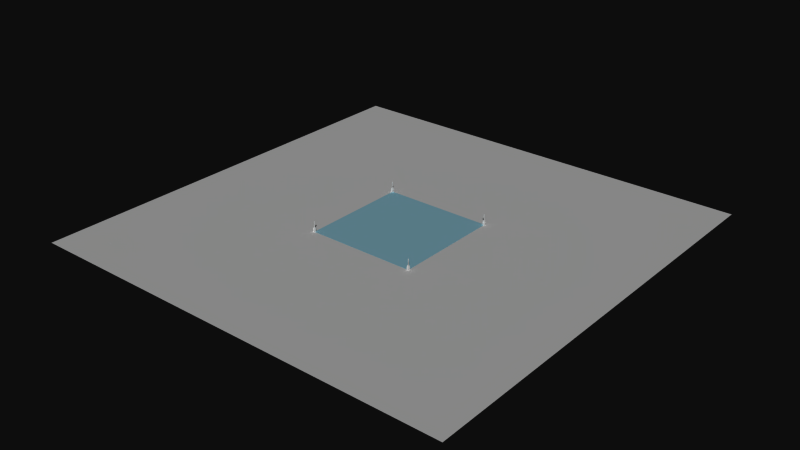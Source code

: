# Source: arena.blend  (saved by Blender 2.49.2; exported with 4.5.12 LTS)
import bpy
from mathutils import Matrix  # noqa: F401  (used for matrix-valued properties, if any)

bpy.ops.wm.read_factory_settings(use_empty=True)
scene = bpy.context.scene
scene.name = 'Scene'

# ---- collections
col_collection_1 = bpy.data.collections.new('Collection 1'); scene.collection.children.link(col_collection_1)
col_collection_2 = bpy.data.collections.new('Collection 2'); scene.collection.children.link(col_collection_2)
col_collection_3 = bpy.data.collections.new('Collection 3'); scene.collection.children.link(col_collection_3)

# ---- materials (node trees are filled in below, after node groups)
mat_material_003 = bpy.data.materials.new('Material.003')
mat_material_003.alpha_threshold = 0.0
mat_material_003.diffuse_color = (0.5231, 0.7278, 0.8, 1.0)
mat_material_003.roughness = 0.5
mat_material_003.line_color = (0.0, 0.0, 0.0, 1.0)

# ---- material node trees

# ---- world
world_world = bpy.data.worlds.new('World'); scene.world = world_world
world_world.color = (0.05088, 0.05088, 0.05088)
world_world.use_sun_shadow = False
world_world.sun_shadow_jitter_overblur = 0.0
world_world.cycles.sampling_method = 'MANUAL'
world_world.cycles.sample_map_resolution = 256

# ---- meshes
me_plane_001 = bpy.data.meshes.new('Plane.001')
me_plane_001.from_pydata([(1.0, 1.0, 0.0), (1.0, -1.0, 0.0), (-1.0, -1.0, 0.0), (-1.0, 1.0, 0.0)], [], [(0, 3, 2, 1)])
_uv = me_plane_001.uv_layers.new(name='UVTex')
_uv.uv.foreach_set('vector', [0.0, 0.0, 1.0, 0.0, 1.0, 1.0, 0.0, 1.0])
me_plane_001.use_remesh_preserve_volume = False
me_plane_001.use_remesh_preserve_attributes = False
me_plane_001.use_mirror_vertex_groups = False
me_plane_001.update()
me_cube_021 = bpy.data.meshes.new('Cube.021')
me_cube_021.from_pydata([(1.0, 1.0, -1.0), (1.0, -1.0, -1.0), (-1.0, -1.0, -1.0), (-1.0, 1.0, -1.0), (1.0, 1.0, 1.0), (1.0, -1.0, 1.0), (-1.0, -1.0, 1.0), (-1.0, 1.0, 1.0)], [], [(0, 1, 2, 3), (4, 7, 6, 5), (0, 4, 5, 1), (1, 5, 6, 2), (2, 6, 7, 3), (4, 0, 3, 7)])
me_cube_021.use_remesh_preserve_volume = False
me_cube_021.use_remesh_preserve_attributes = False
me_cube_021.use_mirror_vertex_groups = False
me_cube_021.update()
me_cube_020 = bpy.data.meshes.new('Cube.020')
me_cube_020.from_pydata([(1.0, 1.0, -1.0), (1.0, -1.0, -1.0), (-1.0, -1.0, -1.0), (-1.0, 1.0, -1.0), (1.0, 1.0, 1.0), (1.0, -1.0, 1.0), (-1.0, -1.0, 1.0), (-1.0, 1.0, 1.0)], [], [(0, 1, 2, 3), (4, 7, 6, 5), (0, 4, 5, 1), (1, 5, 6, 2), (2, 6, 7, 3), (4, 0, 3, 7)])
me_cube_020.use_remesh_preserve_volume = False
me_cube_020.use_remesh_preserve_attributes = False
me_cube_020.use_mirror_vertex_groups = False
me_cube_020.update()
me_cube_019 = bpy.data.meshes.new('Cube.019')
me_cube_019.from_pydata([(1.0, 1.0, -1.0), (1.0, -1.0, -1.0), (-1.0, -1.0, -1.0), (-1.0, 1.0, -1.0), (1.0, 1.0, 1.0), (1.0, -1.0, 1.0), (-1.0, -1.0, 1.0), (-1.0, 1.0, 1.0)], [], [(0, 1, 2, 3), (4, 7, 6, 5), (0, 4, 5, 1), (1, 5, 6, 2), (2, 6, 7, 3), (4, 0, 3, 7)])
me_cube_019.use_remesh_preserve_volume = False
me_cube_019.use_remesh_preserve_attributes = False
me_cube_019.use_mirror_vertex_groups = False
me_cube_019.update()
me_cube_018 = bpy.data.meshes.new('Cube.018')
me_cube_018.from_pydata([(1.0, 1.0, -1.0), (1.0, -1.0, -1.0), (-1.0, -1.0, -1.0), (-1.0, 1.0, -1.0), (1.0, 1.0, 1.0), (1.0, -1.0, 1.0), (-1.0, -1.0, 1.0), (-1.0, 1.0, 1.0)], [], [(0, 1, 2, 3), (4, 7, 6, 5), (0, 4, 5, 1), (1, 5, 6, 2), (2, 6, 7, 3), (4, 0, 3, 7)])
me_cube_018.use_remesh_preserve_volume = False
me_cube_018.use_remesh_preserve_attributes = False
me_cube_018.use_mirror_vertex_groups = False
me_cube_018.update()
me_cube_017 = bpy.data.meshes.new('Cube.017')
me_cube_017.from_pydata([(1.0, 1.0, -1.0), (1.0, -1.0, -1.0), (-1.0, -1.0, -1.0), (-1.0, 1.0, -1.0), (1.0, 1.0, 1.0), (1.0, -1.0, 1.0), (-1.0, -1.0, 1.0), (-1.0, 1.0, 1.0)], [], [(0, 1, 2, 3), (4, 7, 6, 5), (0, 4, 5, 1), (1, 5, 6, 2), (2, 6, 7, 3), (4, 0, 3, 7)])
me_cube_017.use_remesh_preserve_volume = False
me_cube_017.use_remesh_preserve_attributes = False
me_cube_017.use_mirror_vertex_groups = False
me_cube_017.update()
me_cube_016 = bpy.data.meshes.new('Cube.016')
me_cube_016.from_pydata([(1.0, 1.0, -1.0), (1.0, -1.0, -1.0), (-1.0, -1.0, -1.0), (-1.0, 1.0, -1.0), (1.0, 1.0, 1.0), (1.0, -1.0, 1.0), (-1.0, -1.0, 1.0), (-1.0, 1.0, 1.0)], [], [(0, 1, 2, 3), (4, 7, 6, 5), (0, 4, 5, 1), (1, 5, 6, 2), (2, 6, 7, 3), (4, 0, 3, 7)])
me_cube_016.use_remesh_preserve_volume = False
me_cube_016.use_remesh_preserve_attributes = False
me_cube_016.use_mirror_vertex_groups = False
me_cube_016.update()
me_cube_015 = bpy.data.meshes.new('Cube.015')
me_cube_015.from_pydata([(1.0, 1.0, -1.0), (1.0, -1.0, -1.0), (-1.0, -1.0, -1.0), (-1.0, 1.0, -1.0), (1.0, 1.0, 1.0), (1.0, -1.0, 1.0), (-1.0, -1.0, 1.0), (-1.0, 1.0, 1.0), (-1.0, 1.0, 1.126), (-1.0, -1.0, 1.126), (1.0, -1.0, 1.126), (1.0, 1.0, 1.126), (0.9115, 0.9115, 1.126), (0.9115, -0.9115, 1.126), (-0.9115, -0.9115, 1.126), (-0.9115, 0.9115, 1.126), (-0.9115, 0.9115, 1.084), (-0.9115, -0.9115, 1.084), (0.9115, -0.9115, 1.084), (0.9115, 0.9115, 1.084), (0.8012, 0.8012, 1.084), (0.8012, -0.8012, 1.084), (-0.8012, -0.8012, 1.084), (-0.8012, 0.8012, 1.084), (-0.6778, 0.6778, 1.347), (-0.6778, -0.6778, 1.347), (0.6778, -0.6778, 1.347), (0.6778, 0.6778, 1.347), (0.6778, 0.6778, 1.443), (0.6778, -0.6778, 1.443), (-0.6778, -0.6778, 1.443), (-0.6778, 0.6778, 1.443), (-0.5862, 0.5862, 1.443), (-0.5862, -0.5862, 1.443), (0.5862, -0.5862, 1.443), (0.5862, 0.5862, 1.443), (0.5862, 0.5862, 2.694), (0.5862, -0.5862, 2.694), (-0.5862, -0.5862, 2.694), (-0.5862, 0.5862, 2.694), (-0.3822, 0.3822, 4.017), (-0.3822, -0.3822, 4.017), (0.3822, -0.3822, 4.017), (0.3822, 0.3822, 4.017), (0.3822, 0.3822, 4.094), (0.3822, -0.3822, 4.094), (-0.3822, -0.3822, 4.094), (-0.3822, 0.3822, 4.094), (-0.2845, 0.2845, 4.094), (-0.2845, -0.2845, 4.094), (0.2845, -0.2845, 4.094), (0.2845, 0.2845, 4.094), (0.1296, 0.1296, 4.029), (0.1296, -0.1296, 4.029), (-0.1296, -0.1296, 4.029), (-0.1296, 0.1296, 4.029), (-0.1296, 0.1296, 7.194), (-0.1296, -0.1296, 7.194), (0.1296, -0.1296, 7.194), (0.1296, 0.1296, 7.194), (0.1803, 0.1803, 7.27), (0.1803, -0.1803, 7.27), (-0.1803, -0.1803, 7.27), (-0.1803, 0.1803, 7.27), (-0.1606, 0.1606, 7.333), (-0.1606, -0.1606, 7.333), (0.1606, -0.1606, 7.333), (0.1606, 0.1606, 7.333), (0.1069, 0.1069, 7.333), (0.1069, -0.1069, 7.333), (-0.1069, -0.1069, 7.333), (-0.1069, 0.1069, 7.333), (-0.1069, 0.1069, 7.229), (-0.1069, -0.1069, 7.229), (0.1069, -0.1069, 7.229), (0.1069, 0.1069, 7.229)], [], [(0, 1, 2, 3), (0, 4, 5, 1), (1, 5, 6, 2), (2, 6, 7, 3), (4, 0, 3, 7), (4, 7, 8, 11), (7, 6, 9, 8), (6, 5, 10, 9), (5, 4, 11, 10), (10, 11, 12, 13), (9, 10, 13, 14), (8, 9, 14, 15), (11, 8, 15, 12), (12, 15, 16, 19), (15, 14, 17, 16), (14, 13, 18, 17), (13, 12, 19, 18), (18, 19, 20, 21), (17, 18, 21, 22), (16, 17, 22, 23), (19, 16, 23, 20), (20, 23, 24, 27), (23, 22, 25, 24), (22, 21, 26, 25), (21, 20, 27, 26), (26, 27, 28, 29), (25, 26, 29, 30), (24, 25, 30, 31), (27, 24, 31, 28), (28, 31, 32, 35), (31, 30, 33, 32), (30, 29, 34, 33), (29, 28, 35, 34), (34, 35, 36, 37), (33, 34, 37, 38), (32, 33, 38, 39), (35, 32, 39, 36), (36, 39, 40, 43), (39, 38, 41, 40), (38, 37, 42, 41), (37, 36, 43, 42), (42, 43, 44, 45), (41, 42, 45, 46), (40, 41, 46, 47), (43, 40, 47, 44), (44, 47, 48, 51), (47, 46, 49, 48), (46, 45, 50, 49), (45, 44, 51, 50), (50, 51, 52, 53), (49, 50, 53, 54), (48, 49, 54, 55), (51, 48, 55, 52), (52, 55, 56, 59), (55, 54, 57, 56), (54, 53, 58, 57), (53, 52, 59, 58), (58, 59, 60, 61), (57, 58, 61, 62), (56, 57, 62, 63), (59, 56, 63, 60), (60, 63, 64, 67), (63, 62, 65, 64), (62, 61, 66, 65), (61, 60, 67, 66), (66, 67, 68, 69), (65, 66, 69, 70), (64, 65, 70, 71), (67, 64, 71, 68), (68, 71, 72, 75), (71, 70, 73, 72), (70, 69, 74, 73), (69, 68, 75, 74), (75, 72, 73, 74)])
_uv = me_cube_015.uv_layers.new(name='UVTex')
_uv.uv.foreach_set('vector', [0.0, 0.0, 1.0, 0.0, 1.0, 1.0, 0.0, 1.0, 0.0, 0.0, 1.0, 0.0, 1.0, 1.0, 0.0, 1.0, 0.0, 0.0, 1.0, 0.0, 1.0, 1.0, 0.0, 1.0, 0.0, 0.0, 1.0, 0.0, 1.0, 1.0, 0.0, 1.0, 0.0, 0.0, 1.0, 0.0, 1.0, 1.0, 0.0, 1.0, 0.0, 0.0, 1.0, 0.0, 1.0, 1.0, 0.0, 1.0, 0.0, 0.0, 1.0, 0.0, 1.0, 1.0, 0.0, 1.0, 0.0, 0.0, 1.0, 0.0, 1.0, 1.0, 0.0, 1.0, 0.0, 0.0, 1.0, 0.0, 1.0, 1.0, 0.0, 1.0, 0.0, 0.0, 1.0, 0.0, 1.0, 1.0, 0.0, 1.0, 0.0, 0.0, 1.0, 0.0, 1.0, 1.0, 0.0, 1.0, 0.0, 0.0, 1.0, 0.0, 1.0, 1.0, 0.0, 1.0, 0.0, 0.0, 1.0, 0.0, 1.0, 1.0, 0.0, 1.0, 0.0, 0.0, 1.0, 0.0, 1.0, 1.0, 0.0, 1.0, 0.0, 0.0, 1.0, 0.0, 1.0, 1.0, 0.0, 1.0, 0.0, 0.0, 1.0, 0.0, 1.0, 1.0, 0.0, 1.0, 0.0, 0.0, 1.0, 0.0, 1.0, 1.0, 0.0, 1.0, 0.0, 0.0, 1.0, 0.0, 1.0, 1.0, 0.0, 1.0, 0.0, 0.0, 1.0, 0.0, 1.0, 1.0, 0.0, 1.0, 0.0, 0.0, 1.0, 0.0, 1.0, 1.0, 0.0, 1.0, 0.0, 0.0, 1.0, 0.0, 1.0, 1.0, 0.0, 1.0, 0.0, 0.0, 1.0, 0.0, 1.0, 1.0, 0.0, 1.0, 0.0, 0.0, 1.0, 0.0, 1.0, 1.0, 0.0, 1.0, 0.0, 0.0, 1.0, 0.0, 1.0, 1.0, 0.0, 1.0, 0.0, 0.0, 1.0, 0.0, 1.0, 1.0, 0.0, 1.0, 0.0, 0.0, 1.0, 0.0, 1.0, 1.0, 0.0, 1.0, 0.0, 0.0, 1.0, 0.0, 1.0, 1.0, 0.0, 1.0, 0.0, 0.0, 1.0, 0.0, 1.0, 1.0, 0.0, 1.0, 0.0, 0.0, 1.0, 0.0, 1.0, 1.0, 0.0, 1.0, 0.0, 0.0, 1.0, 0.0, 1.0, 1.0, 0.0, 1.0, 0.0, 0.0, 1.0, 0.0, 1.0, 1.0, 0.0, 1.0, 0.0, 0.0, 1.0, 0.0, 1.0, 1.0, 0.0, 1.0, 0.0, 0.0, 1.0, 0.0, 1.0, 1.0, 0.0, 1.0, 0.0, 0.0, 1.0, 0.0, 1.0, 1.0, 0.0, 1.0, 0.0, 0.0, 1.0, 0.0, 1.0, 1.0, 0.0, 1.0, 0.0, 0.0, 1.0, 0.0, 1.0, 1.0, 0.0, 1.0, 0.0, 0.0, 1.0, 0.0, 1.0, 1.0, 0.0, 1.0, 0.0, 0.0, 1.0, 0.0, 1.0, 1.0, 0.0, 1.0, 0.0, 0.0, 1.0, 0.0, 1.0, 1.0, 0.0, 1.0, 0.0, 0.0, 1.0, 0.0, 1.0, 1.0, 0.0, 1.0, 0.0, 0.0, 1.0, 0.0, 1.0, 1.0, 0.0, 1.0, 0.0, 0.0, 1.0, 0.0, 1.0, 1.0, 0.0, 1.0, 0.0, 0.0, 1.0, 0.0, 1.0, 1.0, 0.0, 1.0, 0.0, 0.0, 1.0, 0.0, 1.0, 1.0, 0.0, 1.0, 0.0, 0.0, 1.0, 0.0, 1.0, 1.0, 0.0, 1.0, 0.0, 0.0, 1.0, 0.0, 1.0, 1.0, 0.0, 1.0, 0.0, 0.0, 1.0, 0.0, 1.0, 1.0, 0.0, 1.0, 0.0, 0.0, 1.0, 0.0, 1.0, 1.0, 0.0, 1.0, 0.0, 0.0, 1.0, 0.0, 1.0, 1.0, 0.0, 1.0, 0.0, 0.0, 1.0, 0.0, 1.0, 1.0, 0.0, 1.0, 0.0, 0.0, 1.0, 0.0, 1.0, 1.0, 0.0, 1.0, 0.0, 0.0, 1.0, 0.0, 1.0, 1.0, 0.0, 1.0, 0.0, 0.0, 1.0, 0.0, 1.0, 1.0, 0.0, 1.0, 0.0, 0.0, 1.0, 0.0, 1.0, 1.0, 0.0, 1.0, 0.0, 0.0, 1.0, 0.0, 1.0, 1.0, 0.0, 1.0, 0.0, 0.0, 1.0, 0.0, 1.0, 1.0, 0.0, 1.0, 0.0, 0.0, 1.0, 0.0, 1.0, 1.0, 0.0, 1.0, 0.0, 0.0, 1.0, 0.0, 1.0, 1.0, 0.0, 1.0, 0.0, 0.0, 1.0, 0.0, 1.0, 1.0, 0.0, 1.0, 0.0, 0.0, 1.0, 0.0, 1.0, 1.0, 0.0, 1.0, 0.0, 0.0, 1.0, 0.0, 1.0, 1.0, 0.0, 1.0, 0.0, 0.0, 1.0, 0.0, 1.0, 1.0, 0.0, 1.0, 0.0, 0.0, 1.0, 0.0, 1.0, 1.0, 0.0, 1.0, 0.0, 0.0, 1.0, 0.0, 1.0, 1.0, 0.0, 1.0, 0.0, 0.0, 1.0, 0.0, 1.0, 1.0, 0.0, 1.0, 0.0, 0.0, 1.0, 0.0, 1.0, 1.0, 0.0, 1.0, 0.0, 0.0, 1.0, 0.0, 1.0, 1.0, 0.0, 1.0, 0.0, 0.0, 1.0, 0.0, 1.0, 1.0, 0.0, 1.0, 0.0, 0.0, 1.0, 0.0, 1.0, 1.0, 0.0, 1.0, 0.0, 0.0, 1.0, 0.0, 1.0, 1.0, 0.0, 1.0, 0.0, 0.0, 1.0, 0.0, 1.0, 1.0, 0.0, 1.0, 0.0, 0.0, 1.0, 0.0, 1.0, 1.0, 0.0, 1.0, 0.0, 0.0, 1.0, 0.0, 1.0, 1.0, 0.0, 1.0, 0.0, 0.0, 1.0, 0.0, 1.0, 1.0, 0.0, 1.0])
me_cube_015.use_remesh_preserve_volume = False
me_cube_015.use_remesh_preserve_attributes = False
me_cube_015.use_mirror_vertex_groups = False
me_cube_015.update()
me_cube_014 = bpy.data.meshes.new('Cube.014')
me_cube_014.from_pydata([(1.0, 1.0, -1.0), (1.0, -1.0, -1.0), (-1.0, -1.0, -1.0), (-1.0, 1.0, -1.0), (1.0, 1.0, 1.0), (1.0, -1.0, 1.0), (-1.0, -1.0, 1.0), (-1.0, 1.0, 1.0), (-1.0, 1.0, 1.126), (-1.0, -1.0, 1.126), (1.0, -1.0, 1.126), (1.0, 1.0, 1.126), (0.9115, 0.9115, 1.126), (0.9115, -0.9115, 1.126), (-0.9115, -0.9115, 1.126), (-0.9115, 0.9115, 1.126), (-0.9115, 0.9115, 1.084), (-0.9115, -0.9115, 1.084), (0.9115, -0.9115, 1.084), (0.9115, 0.9115, 1.084), (0.8012, 0.8012, 1.084), (0.8012, -0.8012, 1.084), (-0.8012, -0.8012, 1.084), (-0.8012, 0.8012, 1.084), (-0.6778, 0.6778, 1.347), (-0.6778, -0.6778, 1.347), (0.6778, -0.6778, 1.347), (0.6778, 0.6778, 1.347), (0.6778, 0.6778, 1.443), (0.6778, -0.6778, 1.443), (-0.6778, -0.6778, 1.443), (-0.6778, 0.6778, 1.443), (-0.5862, 0.5862, 1.443), (-0.5862, -0.5862, 1.443), (0.5862, -0.5862, 1.443), (0.5862, 0.5862, 1.443), (0.5862, 0.5862, 2.694), (0.5862, -0.5862, 2.694), (-0.5862, -0.5862, 2.694), (-0.5862, 0.5862, 2.694), (-0.3822, 0.3822, 4.017), (-0.3822, -0.3822, 4.017), (0.3822, -0.3822, 4.017), (0.3822, 0.3822, 4.017), (0.3822, 0.3822, 4.094), (0.3822, -0.3822, 4.094), (-0.3822, -0.3822, 4.094), (-0.3822, 0.3822, 4.094), (-0.2845, 0.2845, 4.094), (-0.2845, -0.2845, 4.094), (0.2845, -0.2845, 4.094), (0.2845, 0.2845, 4.094), (0.1296, 0.1296, 4.029), (0.1296, -0.1296, 4.029), (-0.1296, -0.1296, 4.029), (-0.1296, 0.1296, 4.029), (-0.1296, 0.1296, 7.194), (-0.1296, -0.1296, 7.194), (0.1296, -0.1296, 7.194), (0.1296, 0.1296, 7.194), (0.1803, 0.1803, 7.27), (0.1803, -0.1803, 7.27), (-0.1803, -0.1803, 7.27), (-0.1803, 0.1803, 7.27), (-0.1606, 0.1606, 7.333), (-0.1606, -0.1606, 7.333), (0.1606, -0.1606, 7.333), (0.1606, 0.1606, 7.333), (0.1069, 0.1069, 7.333), (0.1069, -0.1069, 7.333), (-0.1069, -0.1069, 7.333), (-0.1069, 0.1069, 7.333), (-0.1069, 0.1069, 7.229), (-0.1069, -0.1069, 7.229), (0.1069, -0.1069, 7.229), (0.1069, 0.1069, 7.229)], [], [(0, 1, 2, 3), (0, 4, 5, 1), (1, 5, 6, 2), (2, 6, 7, 3), (4, 0, 3, 7), (4, 7, 8, 11), (7, 6, 9, 8), (6, 5, 10, 9), (5, 4, 11, 10), (10, 11, 12, 13), (9, 10, 13, 14), (8, 9, 14, 15), (11, 8, 15, 12), (12, 15, 16, 19), (15, 14, 17, 16), (14, 13, 18, 17), (13, 12, 19, 18), (18, 19, 20, 21), (17, 18, 21, 22), (16, 17, 22, 23), (19, 16, 23, 20), (20, 23, 24, 27), (23, 22, 25, 24), (22, 21, 26, 25), (21, 20, 27, 26), (26, 27, 28, 29), (25, 26, 29, 30), (24, 25, 30, 31), (27, 24, 31, 28), (28, 31, 32, 35), (31, 30, 33, 32), (30, 29, 34, 33), (29, 28, 35, 34), (34, 35, 36, 37), (33, 34, 37, 38), (32, 33, 38, 39), (35, 32, 39, 36), (36, 39, 40, 43), (39, 38, 41, 40), (38, 37, 42, 41), (37, 36, 43, 42), (42, 43, 44, 45), (41, 42, 45, 46), (40, 41, 46, 47), (43, 40, 47, 44), (44, 47, 48, 51), (47, 46, 49, 48), (46, 45, 50, 49), (45, 44, 51, 50), (50, 51, 52, 53), (49, 50, 53, 54), (48, 49, 54, 55), (51, 48, 55, 52), (52, 55, 56, 59), (55, 54, 57, 56), (54, 53, 58, 57), (53, 52, 59, 58), (58, 59, 60, 61), (57, 58, 61, 62), (56, 57, 62, 63), (59, 56, 63, 60), (60, 63, 64, 67), (63, 62, 65, 64), (62, 61, 66, 65), (61, 60, 67, 66), (66, 67, 68, 69), (65, 66, 69, 70), (64, 65, 70, 71), (67, 64, 71, 68), (68, 71, 72, 75), (71, 70, 73, 72), (70, 69, 74, 73), (69, 68, 75, 74), (75, 72, 73, 74)])
_uv = me_cube_014.uv_layers.new(name='UVTex')
_uv.uv.foreach_set('vector', [0.0, 0.0, 1.0, 0.0, 1.0, 1.0, 0.0, 1.0, 0.0, 0.0, 1.0, 0.0, 1.0, 1.0, 0.0, 1.0, 0.0, 0.0, 1.0, 0.0, 1.0, 1.0, 0.0, 1.0, 0.0, 0.0, 1.0, 0.0, 1.0, 1.0, 0.0, 1.0, 0.0, 0.0, 1.0, 0.0, 1.0, 1.0, 0.0, 1.0, 0.0, 0.0, 1.0, 0.0, 1.0, 1.0, 0.0, 1.0, 0.0, 0.0, 1.0, 0.0, 1.0, 1.0, 0.0, 1.0, 0.0, 0.0, 1.0, 0.0, 1.0, 1.0, 0.0, 1.0, 0.0, 0.0, 1.0, 0.0, 1.0, 1.0, 0.0, 1.0, 0.0, 0.0, 1.0, 0.0, 1.0, 1.0, 0.0, 1.0, 0.0, 0.0, 1.0, 0.0, 1.0, 1.0, 0.0, 1.0, 0.0, 0.0, 1.0, 0.0, 1.0, 1.0, 0.0, 1.0, 0.0, 0.0, 1.0, 0.0, 1.0, 1.0, 0.0, 1.0, 0.0, 0.0, 1.0, 0.0, 1.0, 1.0, 0.0, 1.0, 0.0, 0.0, 1.0, 0.0, 1.0, 1.0, 0.0, 1.0, 0.0, 0.0, 1.0, 0.0, 1.0, 1.0, 0.0, 1.0, 0.0, 0.0, 1.0, 0.0, 1.0, 1.0, 0.0, 1.0, 0.0, 0.0, 1.0, 0.0, 1.0, 1.0, 0.0, 1.0, 0.0, 0.0, 1.0, 0.0, 1.0, 1.0, 0.0, 1.0, 0.0, 0.0, 1.0, 0.0, 1.0, 1.0, 0.0, 1.0, 0.0, 0.0, 1.0, 0.0, 1.0, 1.0, 0.0, 1.0, 0.0, 0.0, 1.0, 0.0, 1.0, 1.0, 0.0, 1.0, 0.0, 0.0, 1.0, 0.0, 1.0, 1.0, 0.0, 1.0, 0.0, 0.0, 1.0, 0.0, 1.0, 1.0, 0.0, 1.0, 0.0, 0.0, 1.0, 0.0, 1.0, 1.0, 0.0, 1.0, 0.0, 0.0, 1.0, 0.0, 1.0, 1.0, 0.0, 1.0, 0.0, 0.0, 1.0, 0.0, 1.0, 1.0, 0.0, 1.0, 0.0, 0.0, 1.0, 0.0, 1.0, 1.0, 0.0, 1.0, 0.0, 0.0, 1.0, 0.0, 1.0, 1.0, 0.0, 1.0, 0.0, 0.0, 1.0, 0.0, 1.0, 1.0, 0.0, 1.0, 0.0, 0.0, 1.0, 0.0, 1.0, 1.0, 0.0, 1.0, 0.0, 0.0, 1.0, 0.0, 1.0, 1.0, 0.0, 1.0, 0.0, 0.0, 1.0, 0.0, 1.0, 1.0, 0.0, 1.0, 0.0, 0.0, 1.0, 0.0, 1.0, 1.0, 0.0, 1.0, 0.0, 0.0, 1.0, 0.0, 1.0, 1.0, 0.0, 1.0, 0.0, 0.0, 1.0, 0.0, 1.0, 1.0, 0.0, 1.0, 0.0, 0.0, 1.0, 0.0, 1.0, 1.0, 0.0, 1.0, 0.0, 0.0, 1.0, 0.0, 1.0, 1.0, 0.0, 1.0, 0.0, 0.0, 1.0, 0.0, 1.0, 1.0, 0.0, 1.0, 0.0, 0.0, 1.0, 0.0, 1.0, 1.0, 0.0, 1.0, 0.0, 0.0, 1.0, 0.0, 1.0, 1.0, 0.0, 1.0, 0.0, 0.0, 1.0, 0.0, 1.0, 1.0, 0.0, 1.0, 0.0, 0.0, 1.0, 0.0, 1.0, 1.0, 0.0, 1.0, 0.0, 0.0, 1.0, 0.0, 1.0, 1.0, 0.0, 1.0, 0.0, 0.0, 1.0, 0.0, 1.0, 1.0, 0.0, 1.0, 0.0, 0.0, 1.0, 0.0, 1.0, 1.0, 0.0, 1.0, 0.0, 0.0, 1.0, 0.0, 1.0, 1.0, 0.0, 1.0, 0.0, 0.0, 1.0, 0.0, 1.0, 1.0, 0.0, 1.0, 0.0, 0.0, 1.0, 0.0, 1.0, 1.0, 0.0, 1.0, 0.0, 0.0, 1.0, 0.0, 1.0, 1.0, 0.0, 1.0, 0.0, 0.0, 1.0, 0.0, 1.0, 1.0, 0.0, 1.0, 0.0, 0.0, 1.0, 0.0, 1.0, 1.0, 0.0, 1.0, 0.0, 0.0, 1.0, 0.0, 1.0, 1.0, 0.0, 1.0, 0.0, 0.0, 1.0, 0.0, 1.0, 1.0, 0.0, 1.0, 0.0, 0.0, 1.0, 0.0, 1.0, 1.0, 0.0, 1.0, 0.0, 0.0, 1.0, 0.0, 1.0, 1.0, 0.0, 1.0, 0.0, 0.0, 1.0, 0.0, 1.0, 1.0, 0.0, 1.0, 0.0, 0.0, 1.0, 0.0, 1.0, 1.0, 0.0, 1.0, 0.0, 0.0, 1.0, 0.0, 1.0, 1.0, 0.0, 1.0, 0.0, 0.0, 1.0, 0.0, 1.0, 1.0, 0.0, 1.0, 0.0, 0.0, 1.0, 0.0, 1.0, 1.0, 0.0, 1.0, 0.0, 0.0, 1.0, 0.0, 1.0, 1.0, 0.0, 1.0, 0.0, 0.0, 1.0, 0.0, 1.0, 1.0, 0.0, 1.0, 0.0, 0.0, 1.0, 0.0, 1.0, 1.0, 0.0, 1.0, 0.0, 0.0, 1.0, 0.0, 1.0, 1.0, 0.0, 1.0, 0.0, 0.0, 1.0, 0.0, 1.0, 1.0, 0.0, 1.0, 0.0, 0.0, 1.0, 0.0, 1.0, 1.0, 0.0, 1.0, 0.0, 0.0, 1.0, 0.0, 1.0, 1.0, 0.0, 1.0, 0.0, 0.0, 1.0, 0.0, 1.0, 1.0, 0.0, 1.0, 0.0, 0.0, 1.0, 0.0, 1.0, 1.0, 0.0, 1.0, 0.0, 0.0, 1.0, 0.0, 1.0, 1.0, 0.0, 1.0, 0.0, 0.0, 1.0, 0.0, 1.0, 1.0, 0.0, 1.0, 0.0, 0.0, 1.0, 0.0, 1.0, 1.0, 0.0, 1.0, 0.0, 0.0, 1.0, 0.0, 1.0, 1.0, 0.0, 1.0])
me_cube_014.use_remesh_preserve_volume = False
me_cube_014.use_remesh_preserve_attributes = False
me_cube_014.use_mirror_vertex_groups = False
me_cube_014.update()
me_cube_013 = bpy.data.meshes.new('Cube.013')
me_cube_013.from_pydata([(1.0, 1.0, -1.0), (1.0, -1.0, -1.0), (-1.0, -1.0, -1.0), (-1.0, 1.0, -1.0), (1.0, 1.0, 1.0), (1.0, -1.0, 1.0), (-1.0, -1.0, 1.0), (-1.0, 1.0, 1.0), (-1.0, 1.0, 1.126), (-1.0, -1.0, 1.126), (1.0, -1.0, 1.126), (1.0, 1.0, 1.126), (0.9115, 0.9115, 1.126), (0.9115, -0.9115, 1.126), (-0.9115, -0.9115, 1.126), (-0.9115, 0.9115, 1.126), (-0.9115, 0.9115, 1.084), (-0.9115, -0.9115, 1.084), (0.9115, -0.9115, 1.084), (0.9115, 0.9115, 1.084), (0.8012, 0.8012, 1.084), (0.8012, -0.8012, 1.084), (-0.8012, -0.8012, 1.084), (-0.8012, 0.8012, 1.084), (-0.6778, 0.6778, 1.347), (-0.6778, -0.6778, 1.347), (0.6778, -0.6778, 1.347), (0.6778, 0.6778, 1.347), (0.6778, 0.6778, 1.443), (0.6778, -0.6778, 1.443), (-0.6778, -0.6778, 1.443), (-0.6778, 0.6778, 1.443), (-0.5862, 0.5862, 1.443), (-0.5862, -0.5862, 1.443), (0.5862, -0.5862, 1.443), (0.5862, 0.5862, 1.443), (0.5862, 0.5862, 2.694), (0.5862, -0.5862, 2.694), (-0.5862, -0.5862, 2.694), (-0.5862, 0.5862, 2.694), (-0.3822, 0.3822, 4.017), (-0.3822, -0.3822, 4.017), (0.3822, -0.3822, 4.017), (0.3822, 0.3822, 4.017), (0.3822, 0.3822, 4.094), (0.3822, -0.3822, 4.094), (-0.3822, -0.3822, 4.094), (-0.3822, 0.3822, 4.094), (-0.2845, 0.2845, 4.094), (-0.2845, -0.2845, 4.094), (0.2845, -0.2845, 4.094), (0.2845, 0.2845, 4.094), (0.1296, 0.1296, 4.029), (0.1296, -0.1296, 4.029), (-0.1296, -0.1296, 4.029), (-0.1296, 0.1296, 4.029), (-0.1296, 0.1296, 7.194), (-0.1296, -0.1296, 7.194), (0.1296, -0.1296, 7.194), (0.1296, 0.1296, 7.194), (0.1803, 0.1803, 7.27), (0.1803, -0.1803, 7.27), (-0.1803, -0.1803, 7.27), (-0.1803, 0.1803, 7.27), (-0.1606, 0.1606, 7.333), (-0.1606, -0.1606, 7.333), (0.1606, -0.1606, 7.333), (0.1606, 0.1606, 7.333), (0.1069, 0.1069, 7.333), (0.1069, -0.1069, 7.333), (-0.1069, -0.1069, 7.333), (-0.1069, 0.1069, 7.333), (-0.1069, 0.1069, 7.229), (-0.1069, -0.1069, 7.229), (0.1069, -0.1069, 7.229), (0.1069, 0.1069, 7.229)], [], [(0, 1, 2, 3), (0, 4, 5, 1), (1, 5, 6, 2), (2, 6, 7, 3), (4, 0, 3, 7), (4, 7, 8, 11), (7, 6, 9, 8), (6, 5, 10, 9), (5, 4, 11, 10), (10, 11, 12, 13), (9, 10, 13, 14), (8, 9, 14, 15), (11, 8, 15, 12), (12, 15, 16, 19), (15, 14, 17, 16), (14, 13, 18, 17), (13, 12, 19, 18), (18, 19, 20, 21), (17, 18, 21, 22), (16, 17, 22, 23), (19, 16, 23, 20), (20, 23, 24, 27), (23, 22, 25, 24), (22, 21, 26, 25), (21, 20, 27, 26), (26, 27, 28, 29), (25, 26, 29, 30), (24, 25, 30, 31), (27, 24, 31, 28), (28, 31, 32, 35), (31, 30, 33, 32), (30, 29, 34, 33), (29, 28, 35, 34), (34, 35, 36, 37), (33, 34, 37, 38), (32, 33, 38, 39), (35, 32, 39, 36), (36, 39, 40, 43), (39, 38, 41, 40), (38, 37, 42, 41), (37, 36, 43, 42), (42, 43, 44, 45), (41, 42, 45, 46), (40, 41, 46, 47), (43, 40, 47, 44), (44, 47, 48, 51), (47, 46, 49, 48), (46, 45, 50, 49), (45, 44, 51, 50), (50, 51, 52, 53), (49, 50, 53, 54), (48, 49, 54, 55), (51, 48, 55, 52), (52, 55, 56, 59), (55, 54, 57, 56), (54, 53, 58, 57), (53, 52, 59, 58), (58, 59, 60, 61), (57, 58, 61, 62), (56, 57, 62, 63), (59, 56, 63, 60), (60, 63, 64, 67), (63, 62, 65, 64), (62, 61, 66, 65), (61, 60, 67, 66), (66, 67, 68, 69), (65, 66, 69, 70), (64, 65, 70, 71), (67, 64, 71, 68), (68, 71, 72, 75), (71, 70, 73, 72), (70, 69, 74, 73), (69, 68, 75, 74), (75, 72, 73, 74)])
_uv = me_cube_013.uv_layers.new(name='UVTex')
_uv.uv.foreach_set('vector', [0.0, 0.0, 1.0, 0.0, 1.0, 1.0, 0.0, 1.0, 0.0, 0.0, 1.0, 0.0, 1.0, 1.0, 0.0, 1.0, 0.0, 0.0, 1.0, 0.0, 1.0, 1.0, 0.0, 1.0, 0.0, 0.0, 1.0, 0.0, 1.0, 1.0, 0.0, 1.0, 0.0, 0.0, 1.0, 0.0, 1.0, 1.0, 0.0, 1.0, 0.0, 0.0, 1.0, 0.0, 1.0, 1.0, 0.0, 1.0, 0.0, 0.0, 1.0, 0.0, 1.0, 1.0, 0.0, 1.0, 0.0, 0.0, 1.0, 0.0, 1.0, 1.0, 0.0, 1.0, 0.0, 0.0, 1.0, 0.0, 1.0, 1.0, 0.0, 1.0, 0.0, 0.0, 1.0, 0.0, 1.0, 1.0, 0.0, 1.0, 0.0, 0.0, 1.0, 0.0, 1.0, 1.0, 0.0, 1.0, 0.0, 0.0, 1.0, 0.0, 1.0, 1.0, 0.0, 1.0, 0.0, 0.0, 1.0, 0.0, 1.0, 1.0, 0.0, 1.0, 0.0, 0.0, 1.0, 0.0, 1.0, 1.0, 0.0, 1.0, 0.0, 0.0, 1.0, 0.0, 1.0, 1.0, 0.0, 1.0, 0.0, 0.0, 1.0, 0.0, 1.0, 1.0, 0.0, 1.0, 0.0, 0.0, 1.0, 0.0, 1.0, 1.0, 0.0, 1.0, 0.0, 0.0, 1.0, 0.0, 1.0, 1.0, 0.0, 1.0, 0.0, 0.0, 1.0, 0.0, 1.0, 1.0, 0.0, 1.0, 0.0, 0.0, 1.0, 0.0, 1.0, 1.0, 0.0, 1.0, 0.0, 0.0, 1.0, 0.0, 1.0, 1.0, 0.0, 1.0, 0.0, 0.0, 1.0, 0.0, 1.0, 1.0, 0.0, 1.0, 0.0, 0.0, 1.0, 0.0, 1.0, 1.0, 0.0, 1.0, 0.0, 0.0, 1.0, 0.0, 1.0, 1.0, 0.0, 1.0, 0.0, 0.0, 1.0, 0.0, 1.0, 1.0, 0.0, 1.0, 0.0, 0.0, 1.0, 0.0, 1.0, 1.0, 0.0, 1.0, 0.0, 0.0, 1.0, 0.0, 1.0, 1.0, 0.0, 1.0, 0.0, 0.0, 1.0, 0.0, 1.0, 1.0, 0.0, 1.0, 0.0, 0.0, 1.0, 0.0, 1.0, 1.0, 0.0, 1.0, 0.0, 0.0, 1.0, 0.0, 1.0, 1.0, 0.0, 1.0, 0.0, 0.0, 1.0, 0.0, 1.0, 1.0, 0.0, 1.0, 0.0, 0.0, 1.0, 0.0, 1.0, 1.0, 0.0, 1.0, 0.0, 0.0, 1.0, 0.0, 1.0, 1.0, 0.0, 1.0, 0.0, 0.0, 1.0, 0.0, 1.0, 1.0, 0.0, 1.0, 0.0, 0.0, 1.0, 0.0, 1.0, 1.0, 0.0, 1.0, 0.0, 0.0, 1.0, 0.0, 1.0, 1.0, 0.0, 1.0, 0.0, 0.0, 1.0, 0.0, 1.0, 1.0, 0.0, 1.0, 0.0, 0.0, 1.0, 0.0, 1.0, 1.0, 0.0, 1.0, 0.0, 0.0, 1.0, 0.0, 1.0, 1.0, 0.0, 1.0, 0.0, 0.0, 1.0, 0.0, 1.0, 1.0, 0.0, 1.0, 0.0, 0.0, 1.0, 0.0, 1.0, 1.0, 0.0, 1.0, 0.0, 0.0, 1.0, 0.0, 1.0, 1.0, 0.0, 1.0, 0.0, 0.0, 1.0, 0.0, 1.0, 1.0, 0.0, 1.0, 0.0, 0.0, 1.0, 0.0, 1.0, 1.0, 0.0, 1.0, 0.0, 0.0, 1.0, 0.0, 1.0, 1.0, 0.0, 1.0, 0.0, 0.0, 1.0, 0.0, 1.0, 1.0, 0.0, 1.0, 0.0, 0.0, 1.0, 0.0, 1.0, 1.0, 0.0, 1.0, 0.0, 0.0, 1.0, 0.0, 1.0, 1.0, 0.0, 1.0, 0.0, 0.0, 1.0, 0.0, 1.0, 1.0, 0.0, 1.0, 0.0, 0.0, 1.0, 0.0, 1.0, 1.0, 0.0, 1.0, 0.0, 0.0, 1.0, 0.0, 1.0, 1.0, 0.0, 1.0, 0.0, 0.0, 1.0, 0.0, 1.0, 1.0, 0.0, 1.0, 0.0, 0.0, 1.0, 0.0, 1.0, 1.0, 0.0, 1.0, 0.0, 0.0, 1.0, 0.0, 1.0, 1.0, 0.0, 1.0, 0.0, 0.0, 1.0, 0.0, 1.0, 1.0, 0.0, 1.0, 0.0, 0.0, 1.0, 0.0, 1.0, 1.0, 0.0, 1.0, 0.0, 0.0, 1.0, 0.0, 1.0, 1.0, 0.0, 1.0, 0.0, 0.0, 1.0, 0.0, 1.0, 1.0, 0.0, 1.0, 0.0, 0.0, 1.0, 0.0, 1.0, 1.0, 0.0, 1.0, 0.0, 0.0, 1.0, 0.0, 1.0, 1.0, 0.0, 1.0, 0.0, 0.0, 1.0, 0.0, 1.0, 1.0, 0.0, 1.0, 0.0, 0.0, 1.0, 0.0, 1.0, 1.0, 0.0, 1.0, 0.0, 0.0, 1.0, 0.0, 1.0, 1.0, 0.0, 1.0, 0.0, 0.0, 1.0, 0.0, 1.0, 1.0, 0.0, 1.0, 0.0, 0.0, 1.0, 0.0, 1.0, 1.0, 0.0, 1.0, 0.0, 0.0, 1.0, 0.0, 1.0, 1.0, 0.0, 1.0, 0.0, 0.0, 1.0, 0.0, 1.0, 1.0, 0.0, 1.0, 0.0, 0.0, 1.0, 0.0, 1.0, 1.0, 0.0, 1.0, 0.0, 0.0, 1.0, 0.0, 1.0, 1.0, 0.0, 1.0, 0.0, 0.0, 1.0, 0.0, 1.0, 1.0, 0.0, 1.0, 0.0, 0.0, 1.0, 0.0, 1.0, 1.0, 0.0, 1.0, 0.0, 0.0, 1.0, 0.0, 1.0, 1.0, 0.0, 1.0, 0.0, 0.0, 1.0, 0.0, 1.0, 1.0, 0.0, 1.0, 0.0, 0.0, 1.0, 0.0, 1.0, 1.0, 0.0, 1.0])
me_cube_013.use_remesh_preserve_volume = False
me_cube_013.use_remesh_preserve_attributes = False
me_cube_013.use_mirror_vertex_groups = False
me_cube_013.update()
me_cube_012 = bpy.data.meshes.new('Cube.012')
me_cube_012.from_pydata([(1.0, 1.0, -1.0), (1.0, -1.0, -1.0), (-1.0, -1.0, -1.0), (-1.0, 1.0, -1.0), (1.0, 1.0, 1.0), (1.0, -1.0, 1.0), (-1.0, -1.0, 1.0), (-1.0, 1.0, 1.0), (-1.0, 1.0, 1.126), (-1.0, -1.0, 1.126), (1.0, -1.0, 1.126), (1.0, 1.0, 1.126), (0.9115, 0.9115, 1.126), (0.9115, -0.9115, 1.126), (-0.9115, -0.9115, 1.126), (-0.9115, 0.9115, 1.126), (-0.9115, 0.9115, 1.084), (-0.9115, -0.9115, 1.084), (0.9115, -0.9115, 1.084), (0.9115, 0.9115, 1.084), (0.8012, 0.8012, 1.084), (0.8012, -0.8012, 1.084), (-0.8012, -0.8012, 1.084), (-0.8012, 0.8012, 1.084), (-0.6778, 0.6778, 1.347), (-0.6778, -0.6778, 1.347), (0.6778, -0.6778, 1.347), (0.6778, 0.6778, 1.347), (0.6778, 0.6778, 1.443), (0.6778, -0.6778, 1.443), (-0.6778, -0.6778, 1.443), (-0.6778, 0.6778, 1.443), (-0.5862, 0.5862, 1.443), (-0.5862, -0.5862, 1.443), (0.5862, -0.5862, 1.443), (0.5862, 0.5862, 1.443), (0.5862, 0.5862, 2.694), (0.5862, -0.5862, 2.694), (-0.5862, -0.5862, 2.694), (-0.5862, 0.5862, 2.694), (-0.3822, 0.3822, 4.017), (-0.3822, -0.3822, 4.017), (0.3822, -0.3822, 4.017), (0.3822, 0.3822, 4.017), (0.3822, 0.3822, 4.094), (0.3822, -0.3822, 4.094), (-0.3822, -0.3822, 4.094), (-0.3822, 0.3822, 4.094), (-0.2845, 0.2845, 4.094), (-0.2845, -0.2845, 4.094), (0.2845, -0.2845, 4.094), (0.2845, 0.2845, 4.094), (0.1296, 0.1296, 4.029), (0.1296, -0.1296, 4.029), (-0.1296, -0.1296, 4.029), (-0.1296, 0.1296, 4.029), (-0.1296, 0.1296, 7.194), (-0.1296, -0.1296, 7.194), (0.1296, -0.1296, 7.194), (0.1296, 0.1296, 7.194), (0.1803, 0.1803, 7.27), (0.1803, -0.1803, 7.27), (-0.1803, -0.1803, 7.27), (-0.1803, 0.1803, 7.27), (-0.1606, 0.1606, 7.333), (-0.1606, -0.1606, 7.333), (0.1606, -0.1606, 7.333), (0.1606, 0.1606, 7.333), (0.1069, 0.1069, 7.333), (0.1069, -0.1069, 7.333), (-0.1069, -0.1069, 7.333), (-0.1069, 0.1069, 7.333), (-0.1069, 0.1069, 7.229), (-0.1069, -0.1069, 7.229), (0.1069, -0.1069, 7.229), (0.1069, 0.1069, 7.229)], [], [(0, 1, 2, 3), (0, 4, 5, 1), (1, 5, 6, 2), (2, 6, 7, 3), (4, 0, 3, 7), (4, 7, 8, 11), (7, 6, 9, 8), (6, 5, 10, 9), (5, 4, 11, 10), (10, 11, 12, 13), (9, 10, 13, 14), (8, 9, 14, 15), (11, 8, 15, 12), (12, 15, 16, 19), (15, 14, 17, 16), (14, 13, 18, 17), (13, 12, 19, 18), (18, 19, 20, 21), (17, 18, 21, 22), (16, 17, 22, 23), (19, 16, 23, 20), (20, 23, 24, 27), (23, 22, 25, 24), (22, 21, 26, 25), (21, 20, 27, 26), (26, 27, 28, 29), (25, 26, 29, 30), (24, 25, 30, 31), (27, 24, 31, 28), (28, 31, 32, 35), (31, 30, 33, 32), (30, 29, 34, 33), (29, 28, 35, 34), (34, 35, 36, 37), (33, 34, 37, 38), (32, 33, 38, 39), (35, 32, 39, 36), (36, 39, 40, 43), (39, 38, 41, 40), (38, 37, 42, 41), (37, 36, 43, 42), (42, 43, 44, 45), (41, 42, 45, 46), (40, 41, 46, 47), (43, 40, 47, 44), (44, 47, 48, 51), (47, 46, 49, 48), (46, 45, 50, 49), (45, 44, 51, 50), (50, 51, 52, 53), (49, 50, 53, 54), (48, 49, 54, 55), (51, 48, 55, 52), (52, 55, 56, 59), (55, 54, 57, 56), (54, 53, 58, 57), (53, 52, 59, 58), (58, 59, 60, 61), (57, 58, 61, 62), (56, 57, 62, 63), (59, 56, 63, 60), (60, 63, 64, 67), (63, 62, 65, 64), (62, 61, 66, 65), (61, 60, 67, 66), (66, 67, 68, 69), (65, 66, 69, 70), (64, 65, 70, 71), (67, 64, 71, 68), (68, 71, 72, 75), (71, 70, 73, 72), (70, 69, 74, 73), (69, 68, 75, 74), (75, 72, 73, 74)])
_uv = me_cube_012.uv_layers.new(name='UVTex')
_uv.uv.foreach_set('vector', [0.0, 0.0, 1.0, 0.0, 1.0, 1.0, 0.0, 1.0, 0.0, 0.0, 1.0, 0.0, 1.0, 1.0, 0.0, 1.0, 0.0, 0.0, 1.0, 0.0, 1.0, 1.0, 0.0, 1.0, 0.0, 0.0, 1.0, 0.0, 1.0, 1.0, 0.0, 1.0, 0.0, 0.0, 1.0, 0.0, 1.0, 1.0, 0.0, 1.0, 0.0, 0.0, 1.0, 0.0, 1.0, 1.0, 0.0, 1.0, 0.0, 0.0, 1.0, 0.0, 1.0, 1.0, 0.0, 1.0, 0.0, 0.0, 1.0, 0.0, 1.0, 1.0, 0.0, 1.0, 0.0, 0.0, 1.0, 0.0, 1.0, 1.0, 0.0, 1.0, 0.0, 0.0, 1.0, 0.0, 1.0, 1.0, 0.0, 1.0, 0.0, 0.0, 1.0, 0.0, 1.0, 1.0, 0.0, 1.0, 0.0, 0.0, 1.0, 0.0, 1.0, 1.0, 0.0, 1.0, 0.0, 0.0, 1.0, 0.0, 1.0, 1.0, 0.0, 1.0, 0.0, 0.0, 1.0, 0.0, 1.0, 1.0, 0.0, 1.0, 0.0, 0.0, 1.0, 0.0, 1.0, 1.0, 0.0, 1.0, 0.0, 0.0, 1.0, 0.0, 1.0, 1.0, 0.0, 1.0, 0.0, 0.0, 1.0, 0.0, 1.0, 1.0, 0.0, 1.0, 0.0, 0.0, 1.0, 0.0, 1.0, 1.0, 0.0, 1.0, 0.0, 0.0, 1.0, 0.0, 1.0, 1.0, 0.0, 1.0, 0.0, 0.0, 1.0, 0.0, 1.0, 1.0, 0.0, 1.0, 0.0, 0.0, 1.0, 0.0, 1.0, 1.0, 0.0, 1.0, 0.0, 0.0, 1.0, 0.0, 1.0, 1.0, 0.0, 1.0, 0.0, 0.0, 1.0, 0.0, 1.0, 1.0, 0.0, 1.0, 0.0, 0.0, 1.0, 0.0, 1.0, 1.0, 0.0, 1.0, 0.0, 0.0, 1.0, 0.0, 1.0, 1.0, 0.0, 1.0, 0.0, 0.0, 1.0, 0.0, 1.0, 1.0, 0.0, 1.0, 0.0, 0.0, 1.0, 0.0, 1.0, 1.0, 0.0, 1.0, 0.0, 0.0, 1.0, 0.0, 1.0, 1.0, 0.0, 1.0, 0.0, 0.0, 1.0, 0.0, 1.0, 1.0, 0.0, 1.0, 0.0, 0.0, 1.0, 0.0, 1.0, 1.0, 0.0, 1.0, 0.0, 0.0, 1.0, 0.0, 1.0, 1.0, 0.0, 1.0, 0.0, 0.0, 1.0, 0.0, 1.0, 1.0, 0.0, 1.0, 0.0, 0.0, 1.0, 0.0, 1.0, 1.0, 0.0, 1.0, 0.0, 0.0, 1.0, 0.0, 1.0, 1.0, 0.0, 1.0, 0.0, 0.0, 1.0, 0.0, 1.0, 1.0, 0.0, 1.0, 0.0, 0.0, 1.0, 0.0, 1.0, 1.0, 0.0, 1.0, 0.0, 0.0, 1.0, 0.0, 1.0, 1.0, 0.0, 1.0, 0.0, 0.0, 1.0, 0.0, 1.0, 1.0, 0.0, 1.0, 0.0, 0.0, 1.0, 0.0, 1.0, 1.0, 0.0, 1.0, 0.0, 0.0, 1.0, 0.0, 1.0, 1.0, 0.0, 1.0, 0.0, 0.0, 1.0, 0.0, 1.0, 1.0, 0.0, 1.0, 0.0, 0.0, 1.0, 0.0, 1.0, 1.0, 0.0, 1.0, 0.0, 0.0, 1.0, 0.0, 1.0, 1.0, 0.0, 1.0, 0.0, 0.0, 1.0, 0.0, 1.0, 1.0, 0.0, 1.0, 0.0, 0.0, 1.0, 0.0, 1.0, 1.0, 0.0, 1.0, 0.0, 0.0, 1.0, 0.0, 1.0, 1.0, 0.0, 1.0, 0.0, 0.0, 1.0, 0.0, 1.0, 1.0, 0.0, 1.0, 0.0, 0.0, 1.0, 0.0, 1.0, 1.0, 0.0, 1.0, 0.0, 0.0, 1.0, 0.0, 1.0, 1.0, 0.0, 1.0, 0.0, 0.0, 1.0, 0.0, 1.0, 1.0, 0.0, 1.0, 0.0, 0.0, 1.0, 0.0, 1.0, 1.0, 0.0, 1.0, 0.0, 0.0, 1.0, 0.0, 1.0, 1.0, 0.0, 1.0, 0.0, 0.0, 1.0, 0.0, 1.0, 1.0, 0.0, 1.0, 0.0, 0.0, 1.0, 0.0, 1.0, 1.0, 0.0, 1.0, 0.0, 0.0, 1.0, 0.0, 1.0, 1.0, 0.0, 1.0, 0.0, 0.0, 1.0, 0.0, 1.0, 1.0, 0.0, 1.0, 0.0, 0.0, 1.0, 0.0, 1.0, 1.0, 0.0, 1.0, 0.0, 0.0, 1.0, 0.0, 1.0, 1.0, 0.0, 1.0, 0.0, 0.0, 1.0, 0.0, 1.0, 1.0, 0.0, 1.0, 0.0, 0.0, 1.0, 0.0, 1.0, 1.0, 0.0, 1.0, 0.0, 0.0, 1.0, 0.0, 1.0, 1.0, 0.0, 1.0, 0.0, 0.0, 1.0, 0.0, 1.0, 1.0, 0.0, 1.0, 0.0, 0.0, 1.0, 0.0, 1.0, 1.0, 0.0, 1.0, 0.0, 0.0, 1.0, 0.0, 1.0, 1.0, 0.0, 1.0, 0.0, 0.0, 1.0, 0.0, 1.0, 1.0, 0.0, 1.0, 0.0, 0.0, 1.0, 0.0, 1.0, 1.0, 0.0, 1.0, 0.0, 0.0, 1.0, 0.0, 1.0, 1.0, 0.0, 1.0, 0.0, 0.0, 1.0, 0.0, 1.0, 1.0, 0.0, 1.0, 0.0, 0.0, 1.0, 0.0, 1.0, 1.0, 0.0, 1.0, 0.0, 0.0, 1.0, 0.0, 1.0, 1.0, 0.0, 1.0, 0.0, 0.0, 1.0, 0.0, 1.0, 1.0, 0.0, 1.0, 0.0, 0.0, 1.0, 0.0, 1.0, 1.0, 0.0, 1.0, 0.0, 0.0, 1.0, 0.0, 1.0, 1.0, 0.0, 1.0, 0.0, 0.0, 1.0, 0.0, 1.0, 1.0, 0.0, 1.0])
me_cube_012.use_remesh_preserve_volume = False
me_cube_012.use_remesh_preserve_attributes = False
me_cube_012.use_mirror_vertex_groups = False
me_cube_012.update()
me_cube_002 = bpy.data.meshes.new('Cube.002')
me_cube_002.from_pydata([(1.0, 1.0, -1.0), (1.0, -1.0, -1.0), (-1.0, -1.0, -1.0), (-1.0, 1.0, -1.0), (1.0, 1.0, 1.0), (1.0, -1.0, 1.0), (-1.0, -1.0, 1.0), (-1.0, 1.0, 1.0)], [], [(0, 1, 2, 3), (4, 7, 6, 5), (0, 4, 5, 1), (1, 5, 6, 2), (2, 6, 7, 3), (4, 0, 3, 7)])
_uv = me_cube_002.uv_layers.new(name='UVTex')
_uv.uv.foreach_set('vector', [0.0, 0.0, 1.0, 0.0, 1.0, 1.0, 0.0, 1.0, 0.0, 0.0, 1.0, 0.0, 1.0, 1.0, 0.0, 1.0, 0.0, 0.0, 1.0, 0.0, 1.0, 1.0, 0.0, 1.0, 0.0, 0.0, 1.0, 0.0, 1.0, 1.0, 0.0, 1.0, 0.0, 0.0, 1.0, 0.0, 1.0, 1.0, 0.0, 1.0, 0.0, 0.0, 1.0, 0.0, 1.0, 1.0, 0.0, 1.0])
me_cube_002.materials.append(mat_material_003)
me_cube_002.use_remesh_preserve_volume = False
me_cube_002.use_remesh_preserve_attributes = False
me_cube_002.use_mirror_vertex_groups = False
me_cube_002.update()

# ---- objects
ob_ground = bpy.data.objects.new('Ground', me_plane_001)
ob_lamp4light = bpy.data.objects.new('lamp4light', me_cube_021)
ob_lamp3light = bpy.data.objects.new('lamp3light', me_cube_020)
ob_lamp2light = bpy.data.objects.new('lamp2light', me_cube_019)
ob_lamp1light = bpy.data.objects.new('lamp1light', me_cube_018)
ob_hugelamp1light = bpy.data.objects.new('hugelamp1light', me_cube_017)
ob_hughlamp2light = bpy.data.objects.new('hughlamp2light', me_cube_016)
ob_lamp4 = bpy.data.objects.new('lamp4', me_cube_015)
ob_lamp3 = bpy.data.objects.new('lamp3', me_cube_014)
ob_lamp2 = bpy.data.objects.new('lamp2', me_cube_013)
ob_lamp1 = bpy.data.objects.new('lamp1', me_cube_012)
ob_shrinetop = bpy.data.objects.new('shrineTop', me_cube_002)

# ---- transforms, parenting, visibility, modifiers, constraints
ob_ground.location = (0.0, 0.0, -0.01)
ob_ground.scale = (100.0, 100.0, 1.0)
ob_ground.lock_rotations_4d = False
ob_ground.empty_display_type = 'ARROWS'
ob_ground.lineart.crease_threshold = 0.0
ob_lamp4light.location = (-25.06, 24.83, 5.222)
ob_lamp4light.scale = (0.02959, 0.02959, 0.02959)
ob_lamp4light.lineart.crease_threshold = 0.0
ob_lamp3light.location = (24.81, 24.83, 5.222)
ob_lamp3light.scale = (0.02959, 0.02959, 0.02959)
ob_lamp3light.lineart.crease_threshold = 0.0
ob_lamp2light.location = (24.81, -24.78, 5.222)
ob_lamp2light.scale = (0.02959, 0.02959, 0.02959)
ob_lamp2light.lineart.crease_threshold = 0.0
ob_lamp1light.location = (-25.06, -24.78, 5.222)
ob_lamp1light.scale = (0.02959, 0.02959, 0.02959)
ob_lamp1light.lineart.crease_threshold = 0.0
ob_hugelamp1light.location = (-69.45, -0.01597, 1.436)
ob_hugelamp1light.scale = (0.02959, 0.02959, 0.02959)
ob_hugelamp1light.lineart.crease_threshold = 0.0
ob_hughlamp2light.location = (69.92, -0.01597, 1.436)
ob_hughlamp2light.scale = (0.02959, 0.02959, 0.02959)
ob_hughlamp2light.lineart.crease_threshold = 0.0
ob_lamp4.location = (-25.06, 24.82, -1.415)
ob_lamp4.scale = (0.846, 0.846, 0.846)
ob_lamp4.lineart.crease_threshold = 0.0
ob_lamp3.location = (24.81, 24.82, -1.415)
ob_lamp3.scale = (0.846, 0.846, 0.846)
ob_lamp3.lineart.crease_threshold = 0.0
ob_lamp2.location = (24.81, -24.78, -1.415)
ob_lamp2.scale = (0.846, 0.846, 0.846)
ob_lamp2.lineart.crease_threshold = 0.0
ob_lamp1.location = (-25.06, -24.78, -1.415)
ob_lamp1.scale = (0.846, 0.846, 0.846)
ob_lamp1.lineart.crease_threshold = 0.0
ob_shrinetop.location = (0.0, 0.0, 0.01)
ob_shrinetop.scale = (25.0, 25.0, 0.005)
ob_shrinetop.lineart.crease_threshold = 0.0

# ---- collection membership
col_collection_1.objects.link(ob_ground)
col_collection_2.objects.link(ob_lamp4light)
col_collection_2.objects.link(ob_lamp3light)
col_collection_2.objects.link(ob_lamp2light)
col_collection_2.objects.link(ob_lamp1light)
col_collection_2.objects.link(ob_hugelamp1light)
col_collection_2.objects.link(ob_hughlamp2light)
col_collection_3.objects.link(ob_lamp4)
col_collection_3.objects.link(ob_lamp3)
col_collection_3.objects.link(ob_lamp2)
col_collection_3.objects.link(ob_lamp1)
col_collection_3.objects.link(ob_shrinetop)

# ---- scene / render settings (as saved in the file)
scene.frame_start = 1; scene.frame_end = 250; scene.frame_set(1)
scene.render.engine = 'BLENDER_EEVEE_NEXT'
scene.render.image_settings.color_mode = 'RGB'
scene.render.image_settings.compression = 90
scene.render.resolution_percentage = 50
scene.render.dither_intensity = 0.0
scene.render.bake_margin = 2
scene.render.bake_bias = 0.0
scene.cycles.use_denoising = False
scene.cycles.samples = 10
scene.cycles.sampling_pattern = 'TABULATED_SOBOL'
scene.cycles.light_sampling_threshold = 0.0
scene.cycles.use_adaptive_sampling = False
scene.cycles.use_light_tree = False
scene.cycles.blur_glossy = 0.0
scene.cycles.volume_bounces = 1
scene.cycles.pixel_filter_type = 'GAUSSIAN'
scene.cycles.sample_clamp_indirect = 0.0
scene.view_settings.view_transform = 'Raw'
bpy.context.view_layer.update()

# ---- added for rendering (the .blend has no active camera and no usable light): camera, sun
cam_auto = bpy.data.cameras.new('AutoCamera')
cam_auto.lens = 50.0
cam_auto.sensor_width = 36.0
cam_auto.clip_end = 4594.31
ob_auto_camera = bpy.data.objects.new('AutoCamera', cam_auto)
scene.collection.objects.link(ob_auto_camera)
ob_auto_camera.location = (261.785, -314.142, 210.924)
ob_auto_camera.rotation_euler = (1.09748, -7.21219e-08, 0.694738)
scene.camera = ob_auto_camera
light_auto_sun = bpy.data.lights.new('AutoSun', 'SUN')
light_auto_sun.energy = 3.0
light_auto_sun.angle = 0.0523599
ob_auto_sun = bpy.data.objects.new('AutoSun', light_auto_sun)
scene.collection.objects.link(ob_auto_sun)
ob_auto_sun.rotation_euler = (0.872665, 0.174533, 0.523599)
bpy.context.view_layer.update()

